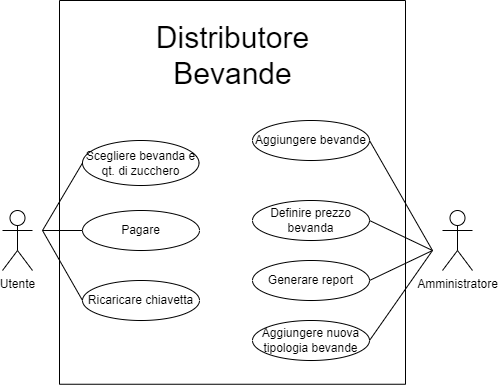

The diagram above was exported from draw.io. Its source (the exported page's mxGraphModel, read from the mxfile embedded in the PNG):
<mxGraphModel dx="385" dy="192" grid="1" gridSize="10" guides="1" tooltips="1" connect="1" arrows="1" fold="1" page="1" pageScale="1" pageWidth="827" pageHeight="1169" math="0" shadow="0">
  <root>
    <mxCell id="WIyWlLk6GJQsqaUBKTNV-0" />
    <mxCell id="WIyWlLk6GJQsqaUBKTNV-1" parent="WIyWlLk6GJQsqaUBKTNV-0" />
    <mxCell id="stWNoUHb0nxPREOmNr-D-0" value="Utente" style="shape=umlActor;verticalLabelPosition=bottom;verticalAlign=top;html=1;" vertex="1" parent="WIyWlLk6GJQsqaUBKTNV-1">
      <mxGeometry x="150" y="280" width="30" height="60" as="geometry" />
    </mxCell>
    <mxCell id="stWNoUHb0nxPREOmNr-D-1" value="Amministratore" style="shape=umlActor;verticalLabelPosition=bottom;verticalAlign=top;html=1;" vertex="1" parent="WIyWlLk6GJQsqaUBKTNV-1">
      <mxGeometry x="590" y="280" width="30" height="60" as="geometry" />
    </mxCell>
    <mxCell id="stWNoUHb0nxPREOmNr-D-12" value="" style="swimlane;startSize=0;movable=1;resizable=1;rotatable=1;deletable=1;editable=1;locked=0;connectable=1;" vertex="1" parent="WIyWlLk6GJQsqaUBKTNV-1">
      <mxGeometry x="207" y="70" width="346" height="383.75" as="geometry">
        <mxRectangle x="207" y="120" width="50" height="40" as="alternateBounds" />
      </mxGeometry>
    </mxCell>
    <mxCell id="stWNoUHb0nxPREOmNr-D-11" value="Ricaricare chiavetta" style="ellipse;whiteSpace=wrap;html=1;" vertex="1" parent="stWNoUHb0nxPREOmNr-D-12">
      <mxGeometry x="23" y="280" width="117" height="40" as="geometry" />
    </mxCell>
    <mxCell id="stWNoUHb0nxPREOmNr-D-10" value="Pagare&lt;br&gt;" style="ellipse;whiteSpace=wrap;html=1;" vertex="1" parent="stWNoUHb0nxPREOmNr-D-12">
      <mxGeometry x="23" y="210" width="117" height="40" as="geometry" />
    </mxCell>
    <mxCell id="stWNoUHb0nxPREOmNr-D-9" value="Scegliere bevanda e qt. di zucchero" style="ellipse;whiteSpace=wrap;html=1;movable=1;resizable=1;rotatable=1;deletable=1;editable=1;locked=0;connectable=1;" vertex="1" parent="stWNoUHb0nxPREOmNr-D-12">
      <mxGeometry x="23" y="140" width="116.5" height="45" as="geometry" />
    </mxCell>
    <mxCell id="stWNoUHb0nxPREOmNr-D-2" value="Definire prezzo bevanda" style="ellipse;whiteSpace=wrap;html=1;" vertex="1" parent="stWNoUHb0nxPREOmNr-D-12">
      <mxGeometry x="193" y="200" width="117" height="40" as="geometry" />
    </mxCell>
    <mxCell id="stWNoUHb0nxPREOmNr-D-4" value="Generare report" style="ellipse;whiteSpace=wrap;html=1;" vertex="1" parent="stWNoUHb0nxPREOmNr-D-12">
      <mxGeometry x="193" y="260" width="117" height="40" as="geometry" />
    </mxCell>
    <mxCell id="stWNoUHb0nxPREOmNr-D-5" value="Aggiungere nuova tipologia bevande" style="ellipse;whiteSpace=wrap;html=1;" vertex="1" parent="stWNoUHb0nxPREOmNr-D-12">
      <mxGeometry x="193" y="320" width="117" height="40" as="geometry" />
    </mxCell>
    <mxCell id="stWNoUHb0nxPREOmNr-D-3" value="Aggiungere bevande" style="ellipse;whiteSpace=wrap;html=1;" vertex="1" parent="stWNoUHb0nxPREOmNr-D-12">
      <mxGeometry x="193" y="120" width="117" height="40" as="geometry" />
    </mxCell>
    <mxCell id="stWNoUHb0nxPREOmNr-D-21" value="" style="endArrow=none;html=1;rounded=0;exitX=1;exitY=0.5;exitDx=0;exitDy=0;" edge="1" parent="stWNoUHb0nxPREOmNr-D-12" source="stWNoUHb0nxPREOmNr-D-4">
      <mxGeometry width="50" height="50" relative="1" as="geometry">
        <mxPoint x="310" y="210" as="sourcePoint" />
        <mxPoint x="373" y="250" as="targetPoint" />
      </mxGeometry>
    </mxCell>
    <mxCell id="stWNoUHb0nxPREOmNr-D-22" value="" style="endArrow=none;html=1;rounded=0;exitX=1;exitY=0.5;exitDx=0;exitDy=0;" edge="1" parent="stWNoUHb0nxPREOmNr-D-12" source="stWNoUHb0nxPREOmNr-D-2">
      <mxGeometry width="50" height="50" relative="1" as="geometry">
        <mxPoint x="310" y="190" as="sourcePoint" />
        <mxPoint x="373" y="250" as="targetPoint" />
      </mxGeometry>
    </mxCell>
    <mxCell id="stWNoUHb0nxPREOmNr-D-27" value="" style="endArrow=none;html=1;rounded=0;exitX=0;exitY=0.5;exitDx=0;exitDy=0;" edge="1" parent="stWNoUHb0nxPREOmNr-D-12" source="stWNoUHb0nxPREOmNr-D-9">
      <mxGeometry width="50" height="50" relative="1" as="geometry">
        <mxPoint x="-27" y="80" as="sourcePoint" />
        <mxPoint x="-17" y="230" as="targetPoint" />
      </mxGeometry>
    </mxCell>
    <mxCell id="stWNoUHb0nxPREOmNr-D-32" value="Distributore&lt;br style=&quot;font-size: 30px;&quot;&gt;Bevande" style="text;html=1;strokeColor=none;fillColor=none;align=center;verticalAlign=middle;whiteSpace=wrap;rounded=0;fontSize=30;" vertex="1" parent="stWNoUHb0nxPREOmNr-D-12">
      <mxGeometry x="94.5" y="30" width="157" height="50" as="geometry" />
    </mxCell>
    <mxCell id="stWNoUHb0nxPREOmNr-D-25" value="" style="endArrow=none;html=1;rounded=0;exitX=1;exitY=0.5;exitDx=0;exitDy=0;" edge="1" parent="WIyWlLk6GJQsqaUBKTNV-1" source="stWNoUHb0nxPREOmNr-D-3">
      <mxGeometry width="50" height="50" relative="1" as="geometry">
        <mxPoint x="527" y="260" as="sourcePoint" />
        <mxPoint x="580" y="320" as="targetPoint" />
      </mxGeometry>
    </mxCell>
    <mxCell id="stWNoUHb0nxPREOmNr-D-26" value="" style="endArrow=none;html=1;rounded=0;exitX=1;exitY=0.5;exitDx=0;exitDy=0;" edge="1" parent="WIyWlLk6GJQsqaUBKTNV-1" source="stWNoUHb0nxPREOmNr-D-5">
      <mxGeometry width="50" height="50" relative="1" as="geometry">
        <mxPoint x="527" y="340" as="sourcePoint" />
        <mxPoint x="580" y="320" as="targetPoint" />
      </mxGeometry>
    </mxCell>
    <mxCell id="stWNoUHb0nxPREOmNr-D-28" value="" style="endArrow=none;html=1;rounded=0;exitX=0;exitY=0.5;exitDx=0;exitDy=0;" edge="1" parent="WIyWlLk6GJQsqaUBKTNV-1" source="stWNoUHb0nxPREOmNr-D-10">
      <mxGeometry width="50" height="50" relative="1" as="geometry">
        <mxPoint x="260" y="203" as="sourcePoint" />
        <mxPoint x="190" y="300" as="targetPoint" />
      </mxGeometry>
    </mxCell>
    <mxCell id="stWNoUHb0nxPREOmNr-D-29" value="" style="endArrow=none;html=1;rounded=0;exitX=0;exitY=0.5;exitDx=0;exitDy=0;" edge="1" parent="WIyWlLk6GJQsqaUBKTNV-1" source="stWNoUHb0nxPREOmNr-D-11">
      <mxGeometry width="50" height="50" relative="1" as="geometry">
        <mxPoint x="270" y="213" as="sourcePoint" />
        <mxPoint x="190" y="300" as="targetPoint" />
      </mxGeometry>
    </mxCell>
  </root>
</mxGraphModel>